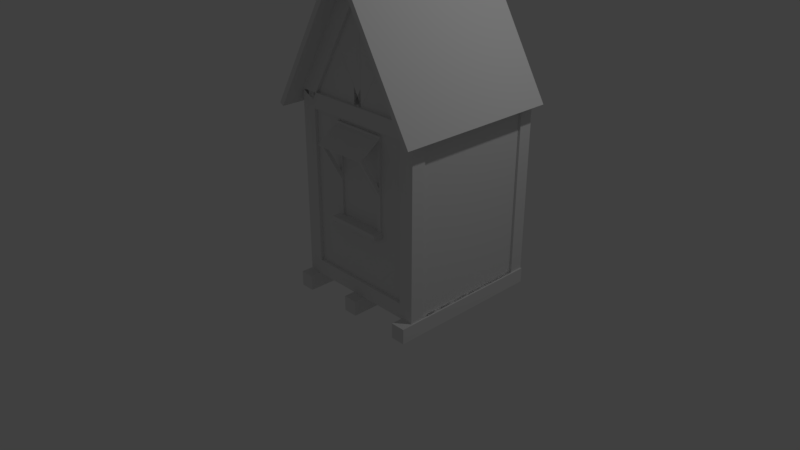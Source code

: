 # Source: extruded_window_sill.blend  (saved by Blender 2.78.0; exported with 4.5.12 LTS)
import bpy
from mathutils import Matrix  # noqa: F401  (used for matrix-valued properties, if any)

bpy.ops.wm.read_factory_settings(use_empty=True)
scene = bpy.context.scene
scene.name = 'Scene'

# ---- collections
col_collection_1 = bpy.data.collections.new('Collection 1'); scene.collection.children.link(col_collection_1)

# ---- materials (node trees are filled in below, after node groups)
mat_material = bpy.data.materials.new('Material')
mat_material.alpha_threshold = 0.0
mat_material.use_transparent_shadow = False
mat_material.roughness = 0.5
mat_material.line_color = (0.0, 0.0, 0.0, 1.0)

# ---- material node trees

# ---- world
world_world = bpy.data.worlds.new('World'); scene.world = world_world
world_world.color = (0.05088, 0.05088, 0.05088)
world_world.use_sun_shadow = False
world_world.sun_shadow_jitter_overblur = 0.0
world_world.cycles.sampling_method = 'MANUAL'

# ---- cameras
cam_camera = bpy.data.cameras.new('Camera')
cam_camera.clip_end = 100.0
cam_camera.lens = 35.0
cam_camera.sensor_width = 32.0
cam_camera.sensor_height = 18.0
cam_camera.ortho_scale = 7.314
cam_camera.dof.focus_distance = 0.0
cam_camera.dof.aperture_fstop = 128.0

# ---- lights
light_lamp = bpy.data.lights.new('Lamp', 'POINT')
light_lamp.transmission_factor = 0.0
light_lamp.cutoff_distance = 30.0
light_lamp.energy = 100.0
light_lamp.shadow_buffer_clip_start = 1.001
light_lamp.shadow_soft_size = 0.1
light_lamp.shadow_maximum_resolution = 0.006
light_lamp.use_absolute_resolution = True

# ---- meshes
me_cube_001 = bpy.data.meshes.new('Cube.001')
me_cube_001.from_pydata([(-3.389, -0.3709, -38.28), (19.9, -0.3709, -38.28), (-3.389, -1.294, -21.49), (19.9, -1.294, -21.49), (19.9, -0.4224, -38.61), (-3.389, -0.4224, -38.61), (19.9, -1.345, -21.82), (-3.389, -1.345, -21.82), (19.9, -0.3159, -39.29), (-3.389, -0.3159, -39.29), (19.9, -0.3674, -39.62), (-3.389, -0.3674, -39.62), (-3.389, -0.261, -38.28), (19.9, -0.261, -38.28), (-3.389, 0.6617, -21.49), (19.9, 0.6617, -21.49), (19.9, -0.2095, -38.61), (-3.389, -0.2095, -38.61), (19.9, 0.7132, -21.82), (-3.389, 0.7132, -21.82), (19.9, -0.3159, -39.29), (-3.389, -0.3159, -39.29), (19.9, -0.2644, -39.62), (-3.389, -0.2644, -39.62), (19.9, -0.3159, -40.58), (-3.389, -0.3159, -40.58)], [], [(3, 1, 0, 2), (6, 7, 5, 4), (0, 5, 7, 2), (4, 5, 11, 10), (2, 7, 6, 3), (3, 6, 4, 1), (0, 1, 8, 9), (5, 0, 9, 11), (1, 4, 10, 8), (15, 14, 12, 13), (18, 16, 17, 19), (12, 14, 19, 17), (16, 22, 23, 17), (14, 15, 18, 19), (15, 13, 16, 18), (12, 21, 20, 13), (17, 23, 21, 12), (13, 20, 22, 16), (25, 23, 22, 24), (11, 25, 24, 10), (25, 11, 9, 21, 23), (10, 24, 22, 20, 8)])
_uv = me_cube_001.uv_layers.new(name='UVMap')
_uv.uv.foreach_set('vector', [4.746e-08, 0.5, 0.4181, 0.5, 0.4181, 1.0, 0.0, 1.0, 0.4825, 0.5, 0.4825, 0.0, 0.8998, 3.071e-08, 0.8998, 0.5, 0.9955, 0.3611, 0.9947, 0.3681, 0.9489, 0.009315, 0.9497, 0.002299, 0.8998, 0.5, 0.8998, 3.071e-08, 0.925, 2.559e-08, 0.925, 0.5, 0.4744, 0.0, 0.4825, 0.0, 0.4825, 0.5, 0.4744, 0.5, 0.9983, 0.4103, 1.0, 0.4172, 1.0, 0.7782, 0.9982, 0.7713, 0.4181, 1.0, 0.4181, 0.5, 0.4433, 0.5, 0.4433, 1.0, 0.9947, 0.3681, 0.9955, 0.3611, 0.9982, 0.3828, 0.9974, 0.3898, 0.9982, 0.7713, 1.0, 0.7782, 1.0, 0.8, 0.9982, 0.7931, 0.4433, 1.0, 0.4433, 0.5, 0.8614, 0.5, 0.8614, 1.0, 0.4663, 0.5, 0.04904, 0.5, 0.04904, 1.382e-07, 0.4663, 0.0, 0.9982, 0.361, 0.9983, 0.0, 1.0, 0.006895, 1.0, 0.3679, 0.04904, 0.5, 0.02387, 0.5, 0.02387, 1.28e-07, 0.04904, 1.382e-07, 0.4744, 0.0, 0.4744, 0.5, 0.4663, 0.5, 0.4663, 0.0, 0.9497, 0.4126, 0.9955, 0.7714, 0.9947, 0.7784, 0.9489, 0.4196, 0.8614, 0.5, 0.8866, 0.5, 0.8866, 1.0, 0.8614, 1.0, 1.0, 0.3679, 1.0, 0.3897, 0.9982, 0.3828, 0.9982, 0.361, 0.9955, 0.7714, 0.9982, 0.7931, 0.9974, 0.8001, 0.9947, 0.7784, 2.847e-07, 1.28e-07, 0.02387, 1.28e-07, 0.02387, 0.5, 0.0, 0.5, 0.925, 2.559e-08, 0.9489, 2.559e-08, 0.9489, 0.5, 0.925, 0.5, 1.0, 0.4103, 0.9974, 0.3898, 0.9982, 0.3828, 0.9982, 0.3828, 1.0, 0.3897, 1.0, 0.8, 1.0, 0.8206, 0.9974, 0.8001, 0.9982, 0.7931, 0.9982, 0.7931])
me_cube_001.materials.append(mat_material)
me_cube_001.use_remesh_preserve_volume = False
me_cube_001.use_remesh_preserve_attributes = False
me_cube_001.use_mirror_vertex_groups = False
me_cube_001.update()
me_cube_000 = bpy.data.meshes.new('Cube.000')
me_cube_000.from_pydata([(-0.5394, -1.0, -1.0), (-0.5394, 0.3681, -1.0), (-0.5394, -1.0, -22.42), (-0.5394, 0.3681, -22.42), (-0.5394, -0.6088, -1.0), (-0.5394, -0.02307, -1.0), (-0.5394, -0.02307, -22.42), (-0.5394, -0.6088, -22.42), (-0.5394, -1.0, -16.86), (-0.5394, -1.0, -7.478), (-0.5394, 0.3681, -7.478), (-0.5394, 0.3681, -16.86), (-0.5394, -0.6088, -7.478), (-0.5394, -0.6088, -16.86), (-0.5394, -0.02307, -7.478), (-0.5394, -0.02307, -16.86), (1.0, -1.157, 1.0), (17.9, -1.157, 1.0), (1.0, -1.157, -23.44), (17.9, -1.157, -23.44), (1.0, 0.5232, 1.0), (17.9, 0.5232, 1.0), (1.0, 0.5232, -23.44), (17.9, 0.5232, -23.44)], [], [(15, 11, 3, 6), (8, 13, 7, 2), (13, 15, 6, 7), (4, 5, 14, 12), (12, 14, 15, 13), (0, 4, 12, 9), (9, 12, 13, 8), (5, 1, 10, 14), (14, 10, 11, 15), (16, 18, 19, 17), (20, 21, 23, 22)])
_uv = me_cube_000.uv_layers.new(name='UVMap')
_uv.uv.foreach_set('vector', [0.9889, 0.6491, 1.0, 0.6491, 1.0, 0.8764, 0.9889, 0.8764, 0.9611, 0.6491, 0.9722, 0.6491, 0.9722, 0.8764, 0.9611, 0.8764, 0.9722, 0.6491, 0.9889, 0.6491, 0.9889, 0.8764, 0.9722, 0.8764, 0.9722, 7.805e-08, 0.9889, 1.512e-07, 0.9889, 0.2651, 0.9722, 0.2651, 0.9722, 0.2651, 0.9889, 0.2651, 0.9889, 0.6491, 0.9722, 0.6491, 0.9611, 0.0, 0.9722, 7.805e-08, 0.9722, 0.2651, 0.9611, 0.2651, 0.9611, 0.2651, 0.9722, 0.2651, 0.9722, 0.6491, 0.9611, 0.6491, 0.9889, 1.512e-07, 1.0, 1.951e-07, 1.0, 0.2651, 0.9889, 0.2651, 0.9889, 0.2651, 1.0, 0.2651, 1.0, 0.6491, 0.9889, 0.6491, 0.4805, 0.0, 0.4805, 1.0, 2.712e-07, 1.0, 0.0, 2.732e-07, 0.4805, 1.854e-07, 0.9611, 0.0, 0.9611, 1.0, 0.4806, 1.0])
me_cube_000.materials.append(mat_material)
me_cube_000.use_remesh_preserve_volume = False
me_cube_000.use_remesh_preserve_attributes = False
me_cube_000.use_mirror_vertex_groups = False
me_cube_000.update()
me_cube_009 = bpy.data.meshes.new('Cube.009')
me_cube_009.from_pydata([(19.9, -0.3159, -39.29), (-3.389, -0.3159, -39.29), (19.9, -0.3674, -39.62), (-3.389, -0.3674, -39.62), (19.9, -0.3159, -39.29), (-3.389, -0.3159, -39.29), (19.9, -0.2644, -39.62), (-3.389, -0.2644, -39.62), (-0.5394, -1.0, -23.13), (-0.5394, 0.3681, -23.13), (-0.5394, -0.4433, -35.34), (-0.5394, -0.1886, -35.34), (0.5576, -0.2639, -35.31), (-0.5576, -0.2639, -35.31), (-0.5576, -0.2639, -23.32), (0.5576, -0.2639, -23.32), (0.5576, -0.368, -23.32), (0.5576, -0.368, -35.31), (-0.5576, -0.368, -35.31), (-0.5576, -0.368, -23.32), (-0.5576, -0.2778, -23.88), (0.5576, -0.2778, -23.88), (-0.5576, -0.2639, -23.32), (0.5576, -0.2639, -23.32), (0.5576, -0.354, -23.88), (0.5576, -0.368, -23.32), (-0.5576, -0.368, -23.32), (-0.5576, -0.354, -23.88), (0.5576, 0.128, -30.59), (-0.5576, 0.128, -30.59), (0.5576, 0.03784, -31.15), (-0.5576, 0.03784, -31.15), (0.5576, -0.7599, -30.59), (-0.5576, -0.7599, -30.59), (0.5576, -0.6697, -31.15), (-0.5576, -0.6697, -31.15), (1.0, 0.3681, -1.0), (1.0, -1.0, -1.0), (-1.0, -1.0, -1.0), (-1.0, 0.3681, -1.0), (1.0, 0.3681, 1.0), (1.0, -1.0, 1.0), (-1.0, -1.0, 1.0), (-1.0, 0.3681, 1.0), (1.0, 0.3681, -23.44), (1.0, -1.0, -23.44), (-1.0, -1.0, -23.44), (-1.0, 0.3681, -23.44), (1.0, 0.3681, -21.44), (1.0, -1.0, -21.44), (-1.0, -1.0, -21.44), (-1.0, 0.3681, -21.44), (1.0, -1.187, -23.44), (1.0, -1.187, 1.0), (-1.0, -1.187, 1.0), (-1.0, -1.187, -23.44), (1.0, -1.0, -23.44), (1.0, -1.0, 1.0), (-1.0, -1.0, 1.0), (-1.0, -1.0, -23.44), (1.0, 0.3681, -23.44), (1.0, 0.3681, 1.0), (-1.0, 0.3681, 1.0), (-1.0, 0.3681, -23.44), (1.0, 0.5549, -23.44), (1.0, 0.5549, 1.0), (-1.0, 0.5549, 1.0), (-1.0, 0.5549, -23.44), (19.9, -1.187, -23.44), (19.9, -1.187, 1.0), (17.9, -1.187, 1.0), (17.9, -1.187, -23.44), (19.9, -1.0, -23.44), (19.9, -1.0, 1.0), (17.9, -1.0, 1.0), (17.9, -1.0, -23.44), (19.9, 0.3681, -23.44), (19.9, 0.3681, 1.0), (17.9, 0.3681, 1.0), (17.9, 0.3681, -23.44), (19.9, 0.5549, -23.44), (19.9, 0.5549, 1.0), (17.9, 0.5549, 1.0), (17.9, 0.5549, -23.44), (19.9, 0.5729, 3.0), (-2.565, 0.5729, 3.0), (-2.565, 0.3948, 3.0), (19.9, 0.3948, 3.0), (19.9, 0.5729, 1.0), (-2.565, 0.5729, 1.0), (-2.565, 0.3948, 1.0), (19.9, 0.3948, 1.0), (19.9, -0.2271, 3.0), (-2.565, -0.2271, 3.0), (-2.565, -0.4052, 3.0), (19.9, -0.4052, 3.0), (19.9, -0.2271, 1.0), (-2.565, -0.2271, 1.0), (-2.565, -0.4052, 1.0), (19.9, -0.4052, 1.0), (19.9, -1.027, 3.0), (-2.565, -1.027, 3.0), (-2.565, -1.205, 3.0), (19.9, -1.205, 3.0), (19.9, -1.027, 1.0), (-2.565, -1.027, 1.0), (-2.565, -1.205, 1.0), (19.9, -1.205, 1.0), (-1.959, -0.6406, -8.407), (-1.959, -0.6406, -8.995), (-0.3396, -0.6406, -8.407), (-0.3396, -0.6406, -8.995), (-1.959, 0.05343, -8.407), (-1.959, 0.05343, -8.995), (-0.3396, 0.05343, -8.407), (-0.3396, 0.05343, -8.995), (-0.8261, -0.6275, -8.995), (-0.8261, -0.6275, -20.22), (-0.09618, -0.6275, -8.995), (-0.09618, -0.6275, -20.22), (-0.8261, -0.5737, -8.995), (-0.8261, -0.5737, -20.22), (-0.09618, -0.5737, -8.995), (-0.09618, -0.5737, -20.22), (-0.8261, -0.0081, -8.995), (-0.8261, -0.0081, -20.22), (-0.09618, -0.0081, -8.995), (-0.09618, -0.0081, -20.22), (-0.8261, 0.04567, -8.995), (-0.8261, 0.04567, -20.22), (-0.09618, 0.04567, -8.995), (-0.09618, 0.04567, -20.22), (-0.8261, -0.5737, -20.94), (-0.09618, -0.5737, -20.94), (-0.8261, -0.5737, -20.22), (-0.09618, -0.5737, -20.22), (-0.8261, -0.0081, -20.94), (-0.09618, -0.0081, -20.94), (-0.09618, -0.0081, -20.22), (-0.8261, -0.0081, -20.22), (-0.8261, -0.0081, -20.94), (-0.09618, -0.0081, -20.94), (-0.09618, -0.5737, -20.94), (-0.8261, -0.5737, -20.94), (-0.889, -0.5737, -20.22), (-0.889, -0.0081, -20.22), (-0.889, -0.5737, -20.22), (-0.889, -0.5737, -20.94), (-0.889, -0.0081, -20.22), (-0.889, -0.0081, -20.94), (-0.889, -0.0081, -20.94), (-0.889, -0.5737, -20.94), (-0.09618, -0.6329, -20.22), (-0.09618, 0.05108, -20.22), (-0.09618, 0.05108, -20.94), (-0.09618, -0.6329, -20.94), (-0.889, 0.05108, -20.22), (-0.889, 0.05108, -20.94), (-0.889, -0.6329, -20.22), (-0.889, -0.6329, -20.94), (-0.3221, -0.6133, -12.88), (-3.743, -0.6133, -18.68), (0.05514, -0.6133, -13.19), (-3.366, -0.6133, -19.0), (-0.3221, -0.5798, -12.88), (-3.743, -0.5798, -18.68), (0.05515, -0.5798, -13.19), (-3.366, -0.5798, -19.0), (-0.3221, -0.0004615, -12.88), (-3.743, -0.0004616, -18.68), (0.05515, -0.0004615, -13.19), (-3.366, -0.0004617, -19.0), (-0.3221, 0.03303, -12.88), (-3.743, 0.03303, -18.68), (0.05515, 0.03303, -13.19), (-3.366, 0.03303, -19.0), (-3.856, -0.6293, -18.59), (-3.856, 0.04895, -18.59), (2.671, -0.6293, -22.77), (2.671, 0.04895, -22.77), (-3.949, -0.6293, -18.71), (-3.949, 0.04895, -18.71), (2.578, -0.6293, -22.89), (2.578, 0.04895, -22.89), (-1.872, 0.02328, -8.203), (-1.872, 0.02328, -8.407), (-0.5195, 0.02328, -7.835), (-0.5195, 0.02328, -8.407), (-1.872, 0.03914, -8.203), (-1.872, 0.03914, -8.407), (-0.5195, 0.03914, -7.835), (-0.5195, 0.03914, -8.407), (-1.872, -0.6288, -8.203), (-1.872, -0.6288, -8.407), (-0.5195, -0.6288, -7.835), (-0.5195, -0.6288, -8.407), (-1.872, -0.613, -8.203), (-1.872, -0.613, -8.407), (-0.5195, -0.613, -7.835), (-0.5195, -0.613, -8.407), (19.9, 0.3681, 1.0), (19.9, -1.0, 1.0), (19.9, -1.187, 1.0), (19.9, -1.0, 1.0), (19.9, 0.3681, 1.0), (19.9, 0.5549, 1.0)], [], [(0, 2, 3, 1), (4, 5, 7, 6), (8, 9, 11, 10), (13, 18, 19, 14), (15, 12, 13, 14), (15, 16, 17, 12), (16, 19, 18, 17), (29, 31, 27, 22), (25, 26, 33, 32), (25, 32, 34, 21), (21, 34, 35, 20), (24, 27, 31, 30), (23, 24, 30, 28), (23, 28, 29, 22), (33, 26, 20, 35), (36, 37, 38, 39), (40, 43, 42, 41), (36, 40, 41, 37), (37, 41, 42, 38), (38, 42, 43, 39), (40, 36, 39, 43), (46, 50, 51, 47), (48, 51, 50, 49), (45, 49, 50, 46), (44, 48, 49, 45), (48, 44, 47, 51), (44, 45, 46, 47), (52, 53, 54, 55), (56, 59, 58, 57), (52, 56, 57, 53), (53, 57, 58, 54), (54, 58, 59, 55), (56, 52, 55, 59), (60, 61, 62, 63), (64, 67, 66, 65), (60, 64, 65, 61), (61, 65, 66, 62), (62, 66, 67, 63), (64, 60, 63, 67), (68, 69, 70, 71), (72, 75, 74, 73), (68, 72, 73, 69), (69, 73, 74, 70), (70, 74, 75, 71), (72, 68, 71, 75), (76, 77, 78, 79), (80, 83, 82, 81), (76, 80, 81, 77), (77, 81, 82, 78), (78, 82, 83, 79), (80, 76, 79, 83), (84, 85, 86, 87), (88, 91, 90, 89), (84, 88, 89, 85), (85, 89, 90, 86), (86, 90, 91, 87), (88, 84, 87, 91), (92, 93, 94, 95), (96, 99, 98, 97), (92, 96, 97, 93), (93, 97, 98, 94), (94, 98, 99, 95), (96, 92, 95, 99), (100, 101, 102, 103), (104, 107, 106, 105), (100, 104, 105, 101), (101, 105, 106, 102), (102, 106, 107, 103), (104, 100, 103, 107), (108, 109, 111, 110), (110, 111, 115, 114), (114, 115, 113, 112), (112, 113, 109, 108), (110, 114, 112, 108), (115, 111, 109, 113), (116, 117, 119, 118), (122, 123, 121, 120), (120, 121, 117, 116), (118, 122, 120, 116), (145, 156, 157, 150), (124, 125, 127, 126), (130, 131, 129, 128), (128, 129, 125, 124), (126, 130, 128, 124), (117, 121, 144, 158, 152, 119), (135, 133, 137, 138), (153, 156, 145, 125, 129, 131), (152, 158, 159, 155), (140, 150, 157, 154, 141), (132, 134, 146, 147), (119, 152, 155, 142, 123, 122, 118), (127, 141, 154, 153, 131, 130, 126), (142, 155, 159, 151, 143), (147, 146, 148, 149), (154, 157, 156, 153), (139, 136, 149, 148), (121, 143, 151, 144), (140, 125, 145, 150), (139, 148, 146, 134, 135, 138), (132, 147, 149, 136, 137, 133), (159, 158, 144, 151), (160, 161, 163, 162), (162, 163, 167, 166), (166, 167, 165, 164), (164, 165, 161, 160), (162, 166, 164, 160), (168, 169, 171, 170), (170, 171, 175, 174), (174, 175, 173, 172), (172, 173, 169, 168), (170, 174, 172, 168), (176, 177, 179, 178), (179, 183, 181, 177), (177, 181, 180, 176), (176, 180, 182, 178), (182, 180, 181, 183), (184, 185, 187, 186), (186, 187, 191, 190), (190, 191, 189, 188), (188, 189, 185, 184), (186, 190, 188, 184), (191, 187, 185, 189), (192, 193, 195, 194), (194, 195, 199, 198), (198, 199, 197, 196), (196, 197, 193, 192), (194, 198, 196, 192), (199, 195, 193, 197), (65, 61, 204, 205), (57, 53, 202, 203), (41, 201, 200, 40)])
me_cube_009.materials.append(mat_material)
me_cube_009.use_remesh_preserve_volume = False
me_cube_009.use_remesh_preserve_attributes = False
me_cube_009.use_mirror_vertex_groups = False
me_cube_009.update()
me_cube_006 = bpy.data.meshes.new('Cube.006')
me_cube_006.from_pydata([(1.0, 0.5549, -23.44), (-1.0, 0.5549, -23.44), (1.0, 0.3932, -22.44), (-1.0, 0.3932, -22.44), (-1.0, -0.3159, -35.34), (1.0, -0.3159, -35.34), (-1.0, -0.4777, -36.34), (1.0, -0.4777, -36.34), (-1.0, -1.025, -22.44), (1.0, -1.025, -22.44), (-1.0, -1.187, -23.44), (1.0, -1.187, -23.44), (1.0, -0.1542, -36.34), (-1.0, -0.1542, -36.34), (1.0, -0.3159, -35.34), (-1.0, -0.3159, -35.34), (-1.0, -0.3159, -39.29), (1.0, -0.3159, -39.29)], [], [(13, 15, 3, 1), (11, 10, 6, 7), (9, 5, 4, 8), (11, 7, 5, 9), (6, 10, 8, 4), (0, 2, 14, 12), (2, 3, 15, 14), (0, 12, 13, 1), (7, 6, 16, 17), (13, 12, 17, 16), (6, 4, 15, 13, 16), (7, 17, 12, 14, 5)])
me_cube_006.materials.append(mat_material)
me_cube_006.use_remesh_preserve_volume = False
me_cube_006.use_remesh_preserve_attributes = False
me_cube_006.use_mirror_vertex_groups = False
me_cube_006.update()

# ---- objects
ob_cube_001 = bpy.data.objects.new('Cube.001', me_cube_001)
ob_cube_000 = bpy.data.objects.new('Cube.000', me_cube_000)
ob_cube_008 = bpy.data.objects.new('Cube.008', me_cube_009)
ob_cube_004 = bpy.data.objects.new('Cube.004', me_cube_006)
ob_lamp = bpy.data.objects.new('Lamp', light_lamp)
ob_camera = bpy.data.objects.new('Camera', cam_camera)

# ---- transforms, parenting, visibility, modifiers, constraints
ob_cube_001.location = (1.116, -0.7717, 0.1868)
ob_cube_001.rotation_euler = (3.142, -4.371e-08, 1.571)
ob_cube_001.scale = (0.08902, 1.0, 0.09339)
ob_cube_001.lock_rotations_4d = False
ob_cube_001.empty_display_type = 'ARROWS'
ob_cube_001.lineart.crease_threshold = 0.0
ob_cube_000.location = (1.116, -0.7717, 0.1868)
ob_cube_000.rotation_euler = (3.142, -4.371e-08, 1.571)
ob_cube_000.scale = (0.08902, 1.0, 0.09339)
ob_cube_000.lock_rotations_4d = False
ob_cube_000.empty_display_type = 'ARROWS'
ob_cube_000.lineart.crease_threshold = 0.0
ob_cube_008.location = (1.116, -0.7717, 0.1868)
ob_cube_008.rotation_euler = (3.142, -4.371e-08, 1.571)
ob_cube_008.scale = (0.08902, 1.0, 0.09339)
ob_cube_008.lock_rotations_4d = False
ob_cube_008.empty_display_type = 'ARROWS'
ob_cube_008.lineart.crease_threshold = 0.0
ob_cube_004.location = (1.116, -0.7717, 0.1868)
ob_cube_004.rotation_euler = (3.142, -4.371e-08, 1.571)
ob_cube_004.scale = (0.08902, 1.0, 0.09339)
ob_cube_004.lock_rotations_4d = False
ob_cube_004.empty_display_type = 'ARROWS'
ob_cube_004.lineart.crease_threshold = 0.0
ob_lamp.location = (4.076, 1.005, 5.904)
ob_lamp.rotation_euler = (0.6503, 0.05522, 1.866)
ob_lamp.lock_rotations_4d = False
ob_lamp.empty_display_type = 'ARROWS'
ob_lamp.color = (0.0, 0.0, 0.0, 0.0)
ob_lamp.lineart.crease_threshold = 0.0
ob_camera.location = (7.481, -6.508, 5.344)
ob_camera.rotation_euler = (1.109, 0.0, 0.8149)
ob_camera.lock_rotations_4d = False
ob_camera.empty_display_type = 'ARROWS'
ob_camera.color = (0.0, 0.0, 0.0, 0.0)
ob_camera.display_type = 'WIRE'
ob_camera.lineart.crease_threshold = 0.0

# ---- collection membership
col_collection_1.objects.link(ob_cube_001)
col_collection_1.objects.link(ob_cube_000)
col_collection_1.objects.link(ob_cube_008)
col_collection_1.objects.link(ob_cube_004)
col_collection_1.objects.link(ob_lamp)
col_collection_1.objects.link(ob_camera)

# ---- scene / render settings (as saved in the file)
scene.camera = ob_camera
scene.frame_start = 1; scene.frame_end = 250; scene.frame_set(1)
scene.render.engine = 'BLENDER_EEVEE_NEXT'
scene.render.resolution_percentage = 50
scene.render.dither_intensity = 0.0
scene.cycles.use_denoising = False
scene.cycles.samples = 128
scene.cycles.sampling_pattern = 'TABULATED_SOBOL'
scene.cycles.light_sampling_threshold = 0.0
scene.cycles.use_adaptive_sampling = False
scene.cycles.use_light_tree = False
scene.cycles.blur_glossy = 0.0
scene.cycles.sample_clamp_indirect = 0.0
scene.view_settings.view_transform = 'Standard'
bpy.context.view_layer.update()
